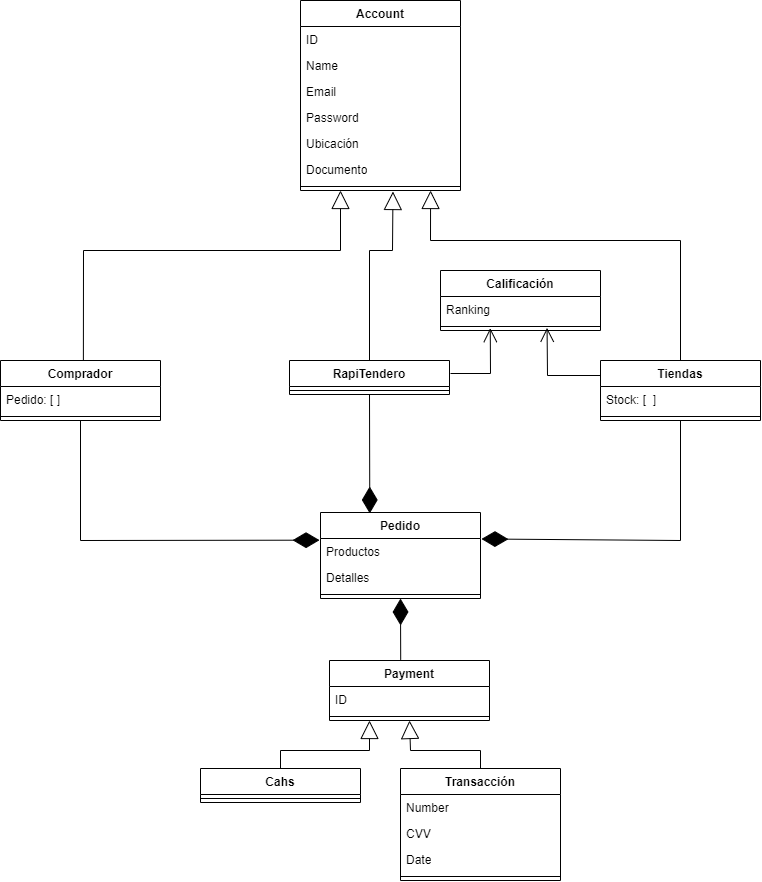

The diagram above was exported from draw.io. Its source (the exported page's mxGraphModel, read from the mxfile embedded in the PNG):
<mxGraphModel dx="1744" dy="886" grid="1" gridSize="10" guides="1" tooltips="1" connect="1" arrows="1" fold="1" page="1" pageScale="1" pageWidth="827" pageHeight="1169" math="0" shadow="0">
  <root>
    <mxCell id="WIyWlLk6GJQsqaUBKTNV-0" />
    <mxCell id="WIyWlLk6GJQsqaUBKTNV-1" parent="WIyWlLk6GJQsqaUBKTNV-0" />
    <mxCell id="XL4l46uTz8BlESu_pfVN-6" value="Account&lt;br&gt;" style="swimlane;fontStyle=1;align=center;verticalAlign=top;childLayout=stackLayout;horizontal=1;startSize=26;horizontalStack=0;resizeParent=1;resizeParentMax=0;resizeLast=0;collapsible=1;marginBottom=0;whiteSpace=wrap;html=1;" parent="WIyWlLk6GJQsqaUBKTNV-1" vertex="1">
      <mxGeometry x="340" y="30" width="160" height="190" as="geometry">
        <mxRectangle x="300" y="80" width="100" height="30" as="alternateBounds" />
      </mxGeometry>
    </mxCell>
    <mxCell id="XL4l46uTz8BlESu_pfVN-7" value="ID" style="text;strokeColor=none;fillColor=none;align=left;verticalAlign=top;spacingLeft=4;spacingRight=4;overflow=hidden;rotatable=0;points=[[0,0.5],[1,0.5]];portConstraint=eastwest;whiteSpace=wrap;html=1;" parent="XL4l46uTz8BlESu_pfVN-6" vertex="1">
      <mxGeometry y="26" width="160" height="26" as="geometry" />
    </mxCell>
    <mxCell id="XL4l46uTz8BlESu_pfVN-10" value="Name&lt;br&gt;" style="text;strokeColor=none;fillColor=none;align=left;verticalAlign=top;spacingLeft=4;spacingRight=4;overflow=hidden;rotatable=0;points=[[0,0.5],[1,0.5]];portConstraint=eastwest;whiteSpace=wrap;html=1;" parent="XL4l46uTz8BlESu_pfVN-6" vertex="1">
      <mxGeometry y="52" width="160" height="26" as="geometry" />
    </mxCell>
    <mxCell id="XL4l46uTz8BlESu_pfVN-15" value="Email&lt;br&gt;" style="text;strokeColor=none;fillColor=none;align=left;verticalAlign=top;spacingLeft=4;spacingRight=4;overflow=hidden;rotatable=0;points=[[0,0.5],[1,0.5]];portConstraint=eastwest;whiteSpace=wrap;html=1;" parent="XL4l46uTz8BlESu_pfVN-6" vertex="1">
      <mxGeometry y="78" width="160" height="26" as="geometry" />
    </mxCell>
    <mxCell id="XL4l46uTz8BlESu_pfVN-14" value="Password&lt;br&gt;" style="text;strokeColor=none;fillColor=none;align=left;verticalAlign=top;spacingLeft=4;spacingRight=4;overflow=hidden;rotatable=0;points=[[0,0.5],[1,0.5]];portConstraint=eastwest;whiteSpace=wrap;html=1;" parent="XL4l46uTz8BlESu_pfVN-6" vertex="1">
      <mxGeometry y="104" width="160" height="26" as="geometry" />
    </mxCell>
    <mxCell id="XL4l46uTz8BlESu_pfVN-13" value="Ubicación&lt;br&gt;" style="text;strokeColor=none;fillColor=none;align=left;verticalAlign=top;spacingLeft=4;spacingRight=4;overflow=hidden;rotatable=0;points=[[0,0.5],[1,0.5]];portConstraint=eastwest;whiteSpace=wrap;html=1;" parent="XL4l46uTz8BlESu_pfVN-6" vertex="1">
      <mxGeometry y="130" width="160" height="26" as="geometry" />
    </mxCell>
    <mxCell id="XL4l46uTz8BlESu_pfVN-11" value="Documento&lt;br&gt;" style="text;strokeColor=none;fillColor=none;align=left;verticalAlign=top;spacingLeft=4;spacingRight=4;overflow=hidden;rotatable=0;points=[[0,0.5],[1,0.5]];portConstraint=eastwest;whiteSpace=wrap;html=1;" parent="XL4l46uTz8BlESu_pfVN-6" vertex="1">
      <mxGeometry y="156" width="160" height="26" as="geometry" />
    </mxCell>
    <mxCell id="XL4l46uTz8BlESu_pfVN-8" value="" style="line;strokeWidth=1;fillColor=none;align=left;verticalAlign=middle;spacingTop=-1;spacingLeft=3;spacingRight=3;rotatable=0;labelPosition=right;points=[];portConstraint=eastwest;strokeColor=inherit;" parent="XL4l46uTz8BlESu_pfVN-6" vertex="1">
      <mxGeometry y="182" width="160" height="8" as="geometry" />
    </mxCell>
    <mxCell id="XL4l46uTz8BlESu_pfVN-20" value="Comprador&lt;br&gt;" style="swimlane;fontStyle=1;align=center;verticalAlign=top;childLayout=stackLayout;horizontal=1;startSize=26;horizontalStack=0;resizeParent=1;resizeParentMax=0;resizeLast=0;collapsible=1;marginBottom=0;whiteSpace=wrap;html=1;" parent="WIyWlLk6GJQsqaUBKTNV-1" vertex="1">
      <mxGeometry x="40" y="390" width="160" height="60" as="geometry" />
    </mxCell>
    <mxCell id="XL4l46uTz8BlESu_pfVN-21" value="Pedido: [ ]" style="text;strokeColor=none;fillColor=none;align=left;verticalAlign=top;spacingLeft=4;spacingRight=4;overflow=hidden;rotatable=0;points=[[0,0.5],[1,0.5]];portConstraint=eastwest;whiteSpace=wrap;html=1;" parent="XL4l46uTz8BlESu_pfVN-20" vertex="1">
      <mxGeometry y="26" width="160" height="26" as="geometry" />
    </mxCell>
    <mxCell id="XL4l46uTz8BlESu_pfVN-22" value="" style="line;strokeWidth=1;fillColor=none;align=left;verticalAlign=middle;spacingTop=-1;spacingLeft=3;spacingRight=3;rotatable=0;labelPosition=right;points=[];portConstraint=eastwest;strokeColor=inherit;" parent="XL4l46uTz8BlESu_pfVN-20" vertex="1">
      <mxGeometry y="52" width="160" height="8" as="geometry" />
    </mxCell>
    <mxCell id="XL4l46uTz8BlESu_pfVN-24" value="RapiTendero" style="swimlane;fontStyle=1;align=center;verticalAlign=top;childLayout=stackLayout;horizontal=1;startSize=26;horizontalStack=0;resizeParent=1;resizeParentMax=0;resizeLast=0;collapsible=1;marginBottom=0;whiteSpace=wrap;html=1;" parent="WIyWlLk6GJQsqaUBKTNV-1" vertex="1">
      <mxGeometry x="329" y="390" width="160" height="34" as="geometry" />
    </mxCell>
    <mxCell id="XL4l46uTz8BlESu_pfVN-26" value="" style="line;strokeWidth=1;fillColor=none;align=left;verticalAlign=middle;spacingTop=-1;spacingLeft=3;spacingRight=3;rotatable=0;labelPosition=right;points=[];portConstraint=eastwest;strokeColor=inherit;" parent="XL4l46uTz8BlESu_pfVN-24" vertex="1">
      <mxGeometry y="26" width="160" height="8" as="geometry" />
    </mxCell>
    <mxCell id="XL4l46uTz8BlESu_pfVN-28" value="Tiendas" style="swimlane;fontStyle=1;align=center;verticalAlign=top;childLayout=stackLayout;horizontal=1;startSize=26;horizontalStack=0;resizeParent=1;resizeParentMax=0;resizeLast=0;collapsible=1;marginBottom=0;whiteSpace=wrap;html=1;" parent="WIyWlLk6GJQsqaUBKTNV-1" vertex="1">
      <mxGeometry x="640" y="390" width="160" height="60" as="geometry" />
    </mxCell>
    <mxCell id="XL4l46uTz8BlESu_pfVN-29" value="Stock: [&amp;nbsp; ]&amp;nbsp;" style="text;strokeColor=none;fillColor=none;align=left;verticalAlign=top;spacingLeft=4;spacingRight=4;overflow=hidden;rotatable=0;points=[[0,0.5],[1,0.5]];portConstraint=eastwest;whiteSpace=wrap;html=1;" parent="XL4l46uTz8BlESu_pfVN-28" vertex="1">
      <mxGeometry y="26" width="160" height="26" as="geometry" />
    </mxCell>
    <mxCell id="XL4l46uTz8BlESu_pfVN-30" value="" style="line;strokeWidth=1;fillColor=none;align=left;verticalAlign=middle;spacingTop=-1;spacingLeft=3;spacingRight=3;rotatable=0;labelPosition=right;points=[];portConstraint=eastwest;strokeColor=inherit;" parent="XL4l46uTz8BlESu_pfVN-28" vertex="1">
      <mxGeometry y="52" width="160" height="8" as="geometry" />
    </mxCell>
    <mxCell id="XL4l46uTz8BlESu_pfVN-36" value="Calificación" style="swimlane;fontStyle=1;align=center;verticalAlign=top;childLayout=stackLayout;horizontal=1;startSize=26;horizontalStack=0;resizeParent=1;resizeParentMax=0;resizeLast=0;collapsible=1;marginBottom=0;whiteSpace=wrap;html=1;" parent="WIyWlLk6GJQsqaUBKTNV-1" vertex="1">
      <mxGeometry x="480" y="300" width="160" height="60" as="geometry" />
    </mxCell>
    <mxCell id="XL4l46uTz8BlESu_pfVN-37" value="Ranking" style="text;strokeColor=none;fillColor=none;align=left;verticalAlign=top;spacingLeft=4;spacingRight=4;overflow=hidden;rotatable=0;points=[[0,0.5],[1,0.5]];portConstraint=eastwest;whiteSpace=wrap;html=1;" parent="XL4l46uTz8BlESu_pfVN-36" vertex="1">
      <mxGeometry y="26" width="160" height="26" as="geometry" />
    </mxCell>
    <mxCell id="XL4l46uTz8BlESu_pfVN-38" value="" style="line;strokeWidth=1;fillColor=none;align=left;verticalAlign=middle;spacingTop=-1;spacingLeft=3;spacingRight=3;rotatable=0;labelPosition=right;points=[];portConstraint=eastwest;strokeColor=inherit;" parent="XL4l46uTz8BlESu_pfVN-36" vertex="1">
      <mxGeometry y="52" width="160" height="8" as="geometry" />
    </mxCell>
    <mxCell id="XL4l46uTz8BlESu_pfVN-45" value="" style="endArrow=block;endSize=16;endFill=0;html=1;rounded=0;exitX=0.518;exitY=-0.004;exitDx=0;exitDy=0;entryX=0.25;entryY=1;entryDx=0;entryDy=0;exitPerimeter=0;" parent="WIyWlLk6GJQsqaUBKTNV-1" source="XL4l46uTz8BlESu_pfVN-20" target="XL4l46uTz8BlESu_pfVN-6" edge="1">
      <mxGeometry width="160" relative="1" as="geometry">
        <mxPoint x="60" y="290" as="sourcePoint" />
        <mxPoint x="220" y="290" as="targetPoint" />
        <Array as="points">
          <mxPoint x="123" y="280" />
          <mxPoint x="380" y="280" />
        </Array>
      </mxGeometry>
    </mxCell>
    <mxCell id="XL4l46uTz8BlESu_pfVN-48" value="" style="endArrow=block;endSize=16;endFill=0;html=1;rounded=0;exitX=0.5;exitY=0;exitDx=0;exitDy=0;entryX=0.578;entryY=1.125;entryDx=0;entryDy=0;entryPerimeter=0;" parent="WIyWlLk6GJQsqaUBKTNV-1" source="XL4l46uTz8BlESu_pfVN-24" target="XL4l46uTz8BlESu_pfVN-8" edge="1">
      <mxGeometry width="160" relative="1" as="geometry">
        <mxPoint x="340" y="240" as="sourcePoint" />
        <mxPoint x="290" y="260" as="targetPoint" />
        <Array as="points">
          <mxPoint x="409" y="280" />
          <mxPoint x="432" y="280" />
        </Array>
      </mxGeometry>
    </mxCell>
    <mxCell id="XL4l46uTz8BlESu_pfVN-49" value="" style="endArrow=block;endSize=16;endFill=0;html=1;rounded=0;exitX=0.5;exitY=0;exitDx=0;exitDy=0;entryX=0.813;entryY=1;entryDx=0;entryDy=0;entryPerimeter=0;" parent="WIyWlLk6GJQsqaUBKTNV-1" source="XL4l46uTz8BlESu_pfVN-28" target="XL4l46uTz8BlESu_pfVN-8" edge="1">
      <mxGeometry width="160" relative="1" as="geometry">
        <mxPoint x="390" y="250" as="sourcePoint" />
        <mxPoint x="550" y="250" as="targetPoint" />
        <Array as="points">
          <mxPoint x="720" y="270" />
          <mxPoint x="470" y="270" />
        </Array>
      </mxGeometry>
    </mxCell>
    <mxCell id="XL4l46uTz8BlESu_pfVN-50" value="Payment" style="swimlane;fontStyle=1;align=center;verticalAlign=top;childLayout=stackLayout;horizontal=1;startSize=26;horizontalStack=0;resizeParent=1;resizeParentMax=0;resizeLast=0;collapsible=1;marginBottom=0;whiteSpace=wrap;html=1;" parent="WIyWlLk6GJQsqaUBKTNV-1" vertex="1">
      <mxGeometry x="369" y="690" width="160" height="60" as="geometry" />
    </mxCell>
    <mxCell id="XL4l46uTz8BlESu_pfVN-51" value="ID&lt;br&gt;" style="text;strokeColor=none;fillColor=none;align=left;verticalAlign=top;spacingLeft=4;spacingRight=4;overflow=hidden;rotatable=0;points=[[0,0.5],[1,0.5]];portConstraint=eastwest;whiteSpace=wrap;html=1;" parent="XL4l46uTz8BlESu_pfVN-50" vertex="1">
      <mxGeometry y="26" width="160" height="26" as="geometry" />
    </mxCell>
    <mxCell id="XL4l46uTz8BlESu_pfVN-52" value="" style="line;strokeWidth=1;fillColor=none;align=left;verticalAlign=middle;spacingTop=-1;spacingLeft=3;spacingRight=3;rotatable=0;labelPosition=right;points=[];portConstraint=eastwest;strokeColor=inherit;" parent="XL4l46uTz8BlESu_pfVN-50" vertex="1">
      <mxGeometry y="52" width="160" height="8" as="geometry" />
    </mxCell>
    <mxCell id="XL4l46uTz8BlESu_pfVN-54" value="Transacción&lt;br&gt;" style="swimlane;fontStyle=1;align=center;verticalAlign=top;childLayout=stackLayout;horizontal=1;startSize=26;horizontalStack=0;resizeParent=1;resizeParentMax=0;resizeLast=0;collapsible=1;marginBottom=0;whiteSpace=wrap;html=1;" parent="WIyWlLk6GJQsqaUBKTNV-1" vertex="1">
      <mxGeometry x="440" y="798" width="160" height="112" as="geometry" />
    </mxCell>
    <mxCell id="XL4l46uTz8BlESu_pfVN-55" value="Number&lt;br&gt;" style="text;strokeColor=none;fillColor=none;align=left;verticalAlign=top;spacingLeft=4;spacingRight=4;overflow=hidden;rotatable=0;points=[[0,0.5],[1,0.5]];portConstraint=eastwest;whiteSpace=wrap;html=1;" parent="XL4l46uTz8BlESu_pfVN-54" vertex="1">
      <mxGeometry y="26" width="160" height="26" as="geometry" />
    </mxCell>
    <mxCell id="XL4l46uTz8BlESu_pfVN-62" value="CVV" style="text;strokeColor=none;fillColor=none;align=left;verticalAlign=top;spacingLeft=4;spacingRight=4;overflow=hidden;rotatable=0;points=[[0,0.5],[1,0.5]];portConstraint=eastwest;whiteSpace=wrap;html=1;" parent="XL4l46uTz8BlESu_pfVN-54" vertex="1">
      <mxGeometry y="52" width="160" height="26" as="geometry" />
    </mxCell>
    <mxCell id="XL4l46uTz8BlESu_pfVN-63" value="Date&lt;br&gt;" style="text;strokeColor=none;fillColor=none;align=left;verticalAlign=top;spacingLeft=4;spacingRight=4;overflow=hidden;rotatable=0;points=[[0,0.5],[1,0.5]];portConstraint=eastwest;whiteSpace=wrap;html=1;" parent="XL4l46uTz8BlESu_pfVN-54" vertex="1">
      <mxGeometry y="78" width="160" height="26" as="geometry" />
    </mxCell>
    <mxCell id="XL4l46uTz8BlESu_pfVN-56" value="" style="line;strokeWidth=1;fillColor=none;align=left;verticalAlign=middle;spacingTop=-1;spacingLeft=3;spacingRight=3;rotatable=0;labelPosition=right;points=[];portConstraint=eastwest;strokeColor=inherit;" parent="XL4l46uTz8BlESu_pfVN-54" vertex="1">
      <mxGeometry y="104" width="160" height="8" as="geometry" />
    </mxCell>
    <mxCell id="XL4l46uTz8BlESu_pfVN-58" value="Cahs&lt;br&gt;" style="swimlane;fontStyle=1;align=center;verticalAlign=top;childLayout=stackLayout;horizontal=1;startSize=26;horizontalStack=0;resizeParent=1;resizeParentMax=0;resizeLast=0;collapsible=1;marginBottom=0;whiteSpace=wrap;html=1;" parent="WIyWlLk6GJQsqaUBKTNV-1" vertex="1">
      <mxGeometry x="240" y="798" width="160" height="34" as="geometry" />
    </mxCell>
    <mxCell id="XL4l46uTz8BlESu_pfVN-60" value="" style="line;strokeWidth=1;fillColor=none;align=left;verticalAlign=middle;spacingTop=-1;spacingLeft=3;spacingRight=3;rotatable=0;labelPosition=right;points=[];portConstraint=eastwest;strokeColor=inherit;" parent="XL4l46uTz8BlESu_pfVN-58" vertex="1">
      <mxGeometry y="26" width="160" height="8" as="geometry" />
    </mxCell>
    <mxCell id="XL4l46uTz8BlESu_pfVN-64" value="" style="endArrow=block;endSize=16;endFill=0;html=1;rounded=0;exitX=0.5;exitY=0;exitDx=0;exitDy=0;entryX=0.25;entryY=1;entryDx=0;entryDy=0;" parent="WIyWlLk6GJQsqaUBKTNV-1" source="XL4l46uTz8BlESu_pfVN-58" target="XL4l46uTz8BlESu_pfVN-50" edge="1">
      <mxGeometry width="160" relative="1" as="geometry">
        <mxPoint x="370" y="780" as="sourcePoint" />
        <mxPoint x="530" y="780" as="targetPoint" />
        <Array as="points">
          <mxPoint x="320" y="780" />
          <mxPoint x="409" y="780" />
        </Array>
      </mxGeometry>
    </mxCell>
    <mxCell id="XL4l46uTz8BlESu_pfVN-65" value="" style="endArrow=block;endSize=16;endFill=0;html=1;rounded=0;exitX=0.5;exitY=0;exitDx=0;exitDy=0;entryX=0.5;entryY=1;entryDx=0;entryDy=0;" parent="WIyWlLk6GJQsqaUBKTNV-1" source="XL4l46uTz8BlESu_pfVN-54" target="XL4l46uTz8BlESu_pfVN-50" edge="1">
      <mxGeometry width="160" relative="1" as="geometry">
        <mxPoint x="560" y="780" as="sourcePoint" />
        <mxPoint x="480" y="750" as="targetPoint" />
        <Array as="points">
          <mxPoint x="520" y="780" />
          <mxPoint x="450" y="780" />
        </Array>
      </mxGeometry>
    </mxCell>
    <mxCell id="XL4l46uTz8BlESu_pfVN-66" value="Pedido" style="swimlane;fontStyle=1;align=center;verticalAlign=top;childLayout=stackLayout;horizontal=1;startSize=26;horizontalStack=0;resizeParent=1;resizeParentMax=0;resizeLast=0;collapsible=1;marginBottom=0;whiteSpace=wrap;html=1;" parent="WIyWlLk6GJQsqaUBKTNV-1" vertex="1">
      <mxGeometry x="360" y="542" width="160" height="86" as="geometry" />
    </mxCell>
    <mxCell id="XL4l46uTz8BlESu_pfVN-67" value="Productos" style="text;strokeColor=none;fillColor=none;align=left;verticalAlign=top;spacingLeft=4;spacingRight=4;overflow=hidden;rotatable=0;points=[[0,0.5],[1,0.5]];portConstraint=eastwest;whiteSpace=wrap;html=1;" parent="XL4l46uTz8BlESu_pfVN-66" vertex="1">
      <mxGeometry y="26" width="160" height="26" as="geometry" />
    </mxCell>
    <mxCell id="XL4l46uTz8BlESu_pfVN-70" value="Detalles&lt;br&gt;" style="text;strokeColor=none;fillColor=none;align=left;verticalAlign=top;spacingLeft=4;spacingRight=4;overflow=hidden;rotatable=0;points=[[0,0.5],[1,0.5]];portConstraint=eastwest;whiteSpace=wrap;html=1;" parent="XL4l46uTz8BlESu_pfVN-66" vertex="1">
      <mxGeometry y="52" width="160" height="26" as="geometry" />
    </mxCell>
    <mxCell id="XL4l46uTz8BlESu_pfVN-68" value="" style="line;strokeWidth=1;fillColor=none;align=left;verticalAlign=middle;spacingTop=-1;spacingLeft=3;spacingRight=3;rotatable=0;labelPosition=right;points=[];portConstraint=eastwest;strokeColor=inherit;" parent="XL4l46uTz8BlESu_pfVN-66" vertex="1">
      <mxGeometry y="78" width="160" height="8" as="geometry" />
    </mxCell>
    <mxCell id="B1XQub5kaMT6eA2uQozH-1" value="" style="endArrow=open;endFill=1;endSize=12;html=1;rounded=0;entryX=0.311;entryY=0.706;entryDx=0;entryDy=0;entryPerimeter=0;" parent="WIyWlLk6GJQsqaUBKTNV-1" target="XL4l46uTz8BlESu_pfVN-38" edge="1">
      <mxGeometry width="160" relative="1" as="geometry">
        <mxPoint x="490" y="403" as="sourcePoint" />
        <mxPoint x="649" y="400" as="targetPoint" />
        <Array as="points">
          <mxPoint x="530" y="403" />
        </Array>
      </mxGeometry>
    </mxCell>
    <mxCell id="B1XQub5kaMT6eA2uQozH-2" value="" style="endArrow=open;endFill=1;endSize=12;html=1;rounded=0;exitX=0;exitY=0.25;exitDx=0;exitDy=0;entryX=0.666;entryY=0.669;entryDx=0;entryDy=0;entryPerimeter=0;" parent="WIyWlLk6GJQsqaUBKTNV-1" source="XL4l46uTz8BlESu_pfVN-28" target="XL4l46uTz8BlESu_pfVN-38" edge="1">
      <mxGeometry width="160" relative="1" as="geometry">
        <mxPoint x="220" y="410" as="sourcePoint" />
        <mxPoint x="380" y="410" as="targetPoint" />
        <Array as="points">
          <mxPoint x="587" y="405" />
        </Array>
      </mxGeometry>
    </mxCell>
    <mxCell id="B1XQub5kaMT6eA2uQozH-14" value="" style="endArrow=diamondThin;endFill=1;endSize=24;html=1;rounded=0;entryX=0.5;entryY=1;entryDx=0;entryDy=0;exitX=0.445;exitY=-0.011;exitDx=0;exitDy=0;exitPerimeter=0;" parent="WIyWlLk6GJQsqaUBKTNV-1" source="XL4l46uTz8BlESu_pfVN-50" target="XL4l46uTz8BlESu_pfVN-66" edge="1">
      <mxGeometry width="160" relative="1" as="geometry">
        <mxPoint x="290" y="660" as="sourcePoint" />
        <mxPoint x="450" y="660" as="targetPoint" />
      </mxGeometry>
    </mxCell>
    <mxCell id="B1XQub5kaMT6eA2uQozH-15" value="" style="endArrow=diamondThin;endFill=1;endSize=24;html=1;rounded=0;entryX=0.308;entryY=0.011;entryDx=0;entryDy=0;entryPerimeter=0;exitX=0.5;exitY=1;exitDx=0;exitDy=0;" parent="WIyWlLk6GJQsqaUBKTNV-1" source="XL4l46uTz8BlESu_pfVN-24" target="XL4l46uTz8BlESu_pfVN-66" edge="1">
      <mxGeometry width="160" relative="1" as="geometry">
        <mxPoint x="460" y="430" as="sourcePoint" />
        <mxPoint x="569" y="550" as="targetPoint" />
        <Array as="points" />
      </mxGeometry>
    </mxCell>
    <mxCell id="B1XQub5kaMT6eA2uQozH-16" value="" style="endArrow=diamondThin;endFill=1;endSize=24;html=1;rounded=0;entryX=1.006;entryY=0.018;entryDx=0;entryDy=0;exitX=0.5;exitY=1;exitDx=0;exitDy=0;entryPerimeter=0;" parent="WIyWlLk6GJQsqaUBKTNV-1" source="XL4l46uTz8BlESu_pfVN-28" target="XL4l46uTz8BlESu_pfVN-67" edge="1">
      <mxGeometry width="160" relative="1" as="geometry">
        <mxPoint x="720" y="520" as="sourcePoint" />
        <mxPoint x="570" y="520" as="targetPoint" />
        <Array as="points">
          <mxPoint x="720" y="570" />
        </Array>
      </mxGeometry>
    </mxCell>
    <mxCell id="DwCg9Wn7iq8ZCazSgZye-1" value="" style="endArrow=diamondThin;endFill=1;endSize=24;html=1;rounded=0;entryX=-0.006;entryY=0.064;entryDx=0;entryDy=0;entryPerimeter=0;exitX=0.5;exitY=1;exitDx=0;exitDy=0;" parent="WIyWlLk6GJQsqaUBKTNV-1" source="XL4l46uTz8BlESu_pfVN-20" target="XL4l46uTz8BlESu_pfVN-67" edge="1">
      <mxGeometry width="160" relative="1" as="geometry">
        <mxPoint x="119.5" y="450" as="sourcePoint" />
        <mxPoint x="120.5" y="571" as="targetPoint" />
        <Array as="points">
          <mxPoint x="120" y="570" />
        </Array>
      </mxGeometry>
    </mxCell>
  </root>
</mxGraphModel>